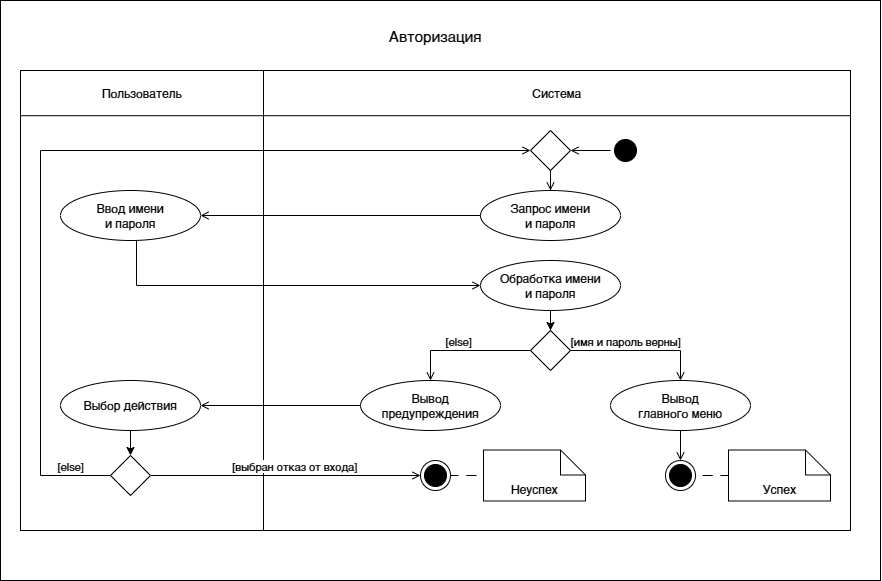

The diagram above was exported from draw.io. Its source (the exported page's mxGraphModel, read from the mxfile embedded in the PNG):
<mxGraphModel dx="10040" dy="-3337" grid="1" gridSize="10" guides="1" tooltips="1" connect="1" arrows="1" fold="1" page="1" pageScale="1" pageWidth="827" pageHeight="1169" math="0" shadow="0">
  <root>
    <mxCell id="0" />
    <mxCell id="1" parent="0" />
    <mxCell id="2" value="" style="rounded=0;whiteSpace=wrap;html=1;" vertex="1" parent="1">
      <mxGeometry x="-6890" y="4740" width="880" height="580" as="geometry" />
    </mxCell>
    <mxCell id="3" value="Авторизация" style="text;html=1;align=center;verticalAlign=middle;whiteSpace=wrap;rounded=0;fontSize=15;" vertex="1" parent="1">
      <mxGeometry x="-6870" y="4760" width="830" height="30" as="geometry" />
    </mxCell>
    <mxCell id="4" value="" style="rounded=0;whiteSpace=wrap;html=1;" vertex="1" parent="1">
      <mxGeometry x="-6870" y="4810" width="243" height="460" as="geometry" />
    </mxCell>
    <mxCell id="5" value="" style="rounded=0;whiteSpace=wrap;html=1;" vertex="1" parent="1">
      <mxGeometry x="-6627" y="4810" width="587" height="460" as="geometry" />
    </mxCell>
    <mxCell id="6" value="Пользователь" style="rounded=0;whiteSpace=wrap;html=1;" vertex="1" parent="1">
      <mxGeometry x="-6870" y="4810" width="243.00000000000003" height="45.21739130434782" as="geometry" />
    </mxCell>
    <mxCell id="7" value="Система" style="rounded=0;whiteSpace=wrap;html=1;" vertex="1" parent="1">
      <mxGeometry x="-6627" y="4810" width="587" height="45.22" as="geometry" />
    </mxCell>
    <mxCell id="8" style="edgeStyle=orthogonalEdgeStyle;rounded=0;orthogonalLoop=1;jettySize=auto;html=1;entryX=0.5;entryY=0;entryDx=0;entryDy=0;" edge="1" source="9" target="22" parent="1">
      <mxGeometry relative="1" as="geometry" />
    </mxCell>
    <mxCell id="9" value="Обработка имени &lt;br&gt;и пароля" style="ellipse;whiteSpace=wrap;html=1;" vertex="1" parent="1">
      <mxGeometry x="-6410" y="5000" width="140" height="50" as="geometry" />
    </mxCell>
    <mxCell id="10" value="Запрос имени &lt;br&gt;и пароля" style="ellipse;whiteSpace=wrap;html=1;" vertex="1" parent="1">
      <mxGeometry x="-6410" y="4930" width="140" height="50" as="geometry" />
    </mxCell>
    <mxCell id="11" value="" style="rhombus;whiteSpace=wrap;html=1;" vertex="1" parent="1">
      <mxGeometry x="-6360" y="4870" width="40" height="40" as="geometry" />
    </mxCell>
    <mxCell id="12" value="" style="ellipse;html=1;shape=startState;fillColor=#000000;strokeColor=#000000;" vertex="1" parent="1">
      <mxGeometry x="-6280" y="4875" width="30" height="30" as="geometry" />
    </mxCell>
    <mxCell id="13" value="Ввод имени &lt;br&gt;и пароля" style="ellipse;whiteSpace=wrap;html=1;" vertex="1" parent="1">
      <mxGeometry x="-6830" y="4930" width="140" height="50" as="geometry" />
    </mxCell>
    <mxCell id="14" style="edgeStyle=orthogonalEdgeStyle;rounded=0;orthogonalLoop=1;jettySize=auto;html=1;entryX=0.5;entryY=0;entryDx=0;entryDy=0;endArrow=open;endFill=0;" edge="1" source="11" target="10" parent="1">
      <mxGeometry relative="1" as="geometry" />
    </mxCell>
    <mxCell id="15" value="" style="edgeStyle=orthogonalEdgeStyle;rounded=0;orthogonalLoop=1;jettySize=auto;html=1;endArrow=open;endFill=0;" edge="1" source="12" target="11" parent="1">
      <mxGeometry relative="1" as="geometry" />
    </mxCell>
    <mxCell id="16" style="edgeStyle=orthogonalEdgeStyle;rounded=0;orthogonalLoop=1;jettySize=auto;html=1;entryX=0;entryY=0.5;entryDx=0;entryDy=0;endArrow=open;endFill=0;" edge="1" source="13" target="9" parent="1">
      <mxGeometry relative="1" as="geometry">
        <Array as="points">
          <mxPoint x="-6754" y="5025" />
        </Array>
      </mxGeometry>
    </mxCell>
    <mxCell id="17" style="edgeStyle=orthogonalEdgeStyle;rounded=0;orthogonalLoop=1;jettySize=auto;html=1;entryX=1;entryY=0.5;entryDx=0;entryDy=0;endArrow=open;endFill=0;" edge="1" source="10" target="13" parent="1">
      <mxGeometry relative="1" as="geometry" />
    </mxCell>
    <mxCell id="18" style="edgeStyle=orthogonalEdgeStyle;rounded=0;orthogonalLoop=1;jettySize=auto;html=1;entryX=0.5;entryY=0;entryDx=0;entryDy=0;endArrow=open;endFill=0;" edge="1" source="22" target="24" parent="1">
      <mxGeometry relative="1" as="geometry">
        <Array as="points">
          <mxPoint x="-6460" y="5090" />
        </Array>
      </mxGeometry>
    </mxCell>
    <mxCell id="19" value="[else]" style="edgeLabel;html=1;align=center;verticalAlign=middle;resizable=0;points=[];" connectable="0" vertex="1" parent="18">
      <mxGeometry x="0.1311" y="2" relative="1" as="geometry">
        <mxPoint y="-12" as="offset" />
      </mxGeometry>
    </mxCell>
    <mxCell id="20" style="edgeStyle=orthogonalEdgeStyle;rounded=0;orthogonalLoop=1;jettySize=auto;html=1;entryX=0.5;entryY=0;entryDx=0;entryDy=0;endArrow=open;endFill=0;" edge="1" source="22" target="26" parent="1">
      <mxGeometry relative="1" as="geometry" />
    </mxCell>
    <mxCell id="21" value="[имя и пароль верны]" style="edgeLabel;html=1;align=center;verticalAlign=middle;resizable=0;points=[];" connectable="0" vertex="1" parent="20">
      <mxGeometry x="-0.5087" y="2" relative="1" as="geometry">
        <mxPoint x="20" y="-8" as="offset" />
      </mxGeometry>
    </mxCell>
    <mxCell id="22" value="" style="rhombus;whiteSpace=wrap;html=1;" vertex="1" parent="1">
      <mxGeometry x="-6360" y="5070" width="40" height="40" as="geometry" />
    </mxCell>
    <mxCell id="23" style="edgeStyle=orthogonalEdgeStyle;rounded=0;orthogonalLoop=1;jettySize=auto;html=1;entryX=1;entryY=0.5;entryDx=0;entryDy=0;endArrow=open;endFill=0;" edge="1" source="24" target="34" parent="1">
      <mxGeometry relative="1" as="geometry" />
    </mxCell>
    <mxCell id="24" value="Вывод &lt;br&gt;предупреждения" style="ellipse;whiteSpace=wrap;html=1;" vertex="1" parent="1">
      <mxGeometry x="-6530" y="5120" width="140" height="50" as="geometry" />
    </mxCell>
    <mxCell id="25" style="edgeStyle=orthogonalEdgeStyle;rounded=0;orthogonalLoop=1;jettySize=auto;html=1;endArrow=open;endFill=0;" edge="1" source="26" target="27" parent="1">
      <mxGeometry relative="1" as="geometry" />
    </mxCell>
    <mxCell id="26" value="Вывод &lt;br&gt;главного меню" style="ellipse;whiteSpace=wrap;html=1;" vertex="1" parent="1">
      <mxGeometry x="-6280" y="5120" width="140" height="50" as="geometry" />
    </mxCell>
    <mxCell id="27" value="" style="ellipse;html=1;shape=endState;fillColor=#000000;strokeColor=#000000;" vertex="1" parent="1">
      <mxGeometry x="-6225" y="5200" width="30" height="30" as="geometry" />
    </mxCell>
    <mxCell id="28" style="edgeStyle=orthogonalEdgeStyle;rounded=0;orthogonalLoop=1;jettySize=auto;html=1;entryX=1;entryY=0.5;entryDx=0;entryDy=0;dashed=1;dashPattern=8 8;endArrow=none;endFill=0;" edge="1" source="29" target="27" parent="1">
      <mxGeometry relative="1" as="geometry" />
    </mxCell>
    <mxCell id="29" value="Успех" style="shape=note2;boundedLbl=1;whiteSpace=wrap;html=1;size=25;verticalAlign=top;align=center;" vertex="1" parent="1">
      <mxGeometry x="-6162" y="5189.5" width="102" height="51" as="geometry" />
    </mxCell>
    <mxCell id="30" style="edgeStyle=orthogonalEdgeStyle;rounded=0;orthogonalLoop=1;jettySize=auto;html=1;endArrow=none;endFill=0;dashed=1;dashPattern=8 8;" edge="1" source="31" target="32" parent="1">
      <mxGeometry relative="1" as="geometry" />
    </mxCell>
    <mxCell id="31" value="" style="ellipse;html=1;shape=endState;fillColor=#000000;strokeColor=#000000;" vertex="1" parent="1">
      <mxGeometry x="-6470" y="5200" width="30" height="30" as="geometry" />
    </mxCell>
    <mxCell id="32" value="Неуспех" style="shape=note2;boundedLbl=1;whiteSpace=wrap;html=1;size=25;verticalAlign=top;align=center;" vertex="1" parent="1">
      <mxGeometry x="-6407" y="5189.5" width="102" height="51" as="geometry" />
    </mxCell>
    <mxCell id="33" style="edgeStyle=orthogonalEdgeStyle;rounded=0;orthogonalLoop=1;jettySize=auto;html=1;" edge="1" source="34" target="39" parent="1">
      <mxGeometry relative="1" as="geometry" />
    </mxCell>
    <mxCell id="34" value="Выбор действия" style="ellipse;whiteSpace=wrap;html=1;" vertex="1" parent="1">
      <mxGeometry x="-6830" y="5120" width="140" height="50" as="geometry" />
    </mxCell>
    <mxCell id="35" style="edgeStyle=orthogonalEdgeStyle;rounded=0;orthogonalLoop=1;jettySize=auto;html=1;endArrow=open;endFill=0;" edge="1" source="39" target="31" parent="1">
      <mxGeometry relative="1" as="geometry" />
    </mxCell>
    <mxCell id="36" value="[выбран отказ от входа]" style="edgeLabel;html=1;align=center;verticalAlign=middle;resizable=0;points=[];" connectable="0" vertex="1" parent="35">
      <mxGeometry x="0.0596" y="-3" relative="1" as="geometry">
        <mxPoint y="-13" as="offset" />
      </mxGeometry>
    </mxCell>
    <mxCell id="37" style="edgeStyle=orthogonalEdgeStyle;rounded=0;orthogonalLoop=1;jettySize=auto;html=1;entryX=0;entryY=0.5;entryDx=0;entryDy=0;endArrow=open;endFill=0;" edge="1" source="39" target="11" parent="1">
      <mxGeometry relative="1" as="geometry">
        <Array as="points">
          <mxPoint x="-6850" y="5215" />
          <mxPoint x="-6850" y="4890" />
        </Array>
      </mxGeometry>
    </mxCell>
    <mxCell id="38" value="[else]" style="edgeLabel;html=1;align=center;verticalAlign=middle;resizable=0;points=[];" connectable="0" vertex="1" parent="37">
      <mxGeometry x="-0.9401" y="-3" relative="1" as="geometry">
        <mxPoint x="-14" y="-7" as="offset" />
      </mxGeometry>
    </mxCell>
    <mxCell id="39" value="" style="rhombus;whiteSpace=wrap;html=1;" vertex="1" parent="1">
      <mxGeometry x="-6780" y="5195" width="40" height="40" as="geometry" />
    </mxCell>
  </root>
</mxGraphModel>